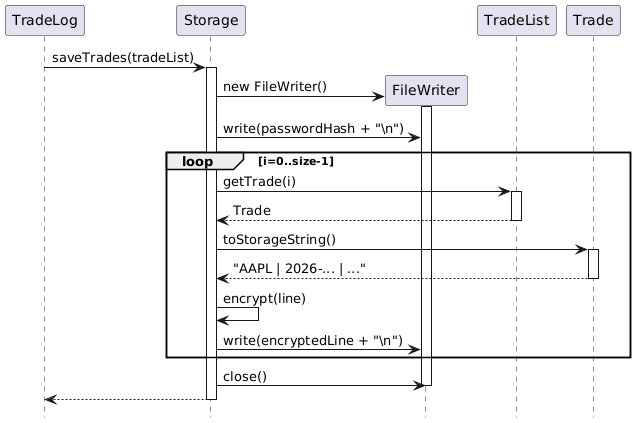

The diagram above was rendered by PlantUML. Its source (embedded in the PNG):
@startuml
hide footbox

participant TradeLog
participant Storage
participant FileWriter
participant TradeList
participant Trade

TradeLog -> Storage : saveTrades(tradeList)
activate Storage

create FileWriter
Storage -> FileWriter : new FileWriter()
activate FileWriter

Storage -> FileWriter : write(passwordHash + "\\n")

loop i=0..size-1
    Storage -> TradeList : getTrade(i)
    activate TradeList
    TradeList --> Storage : Trade
    deactivate TradeList

    Storage -> Trade : toStorageString()
    activate Trade
    Trade --> Storage : "AAPL | 2026-... | ..."
    deactivate Trade

    Storage -> Storage : encrypt(line)
    
    Storage -> FileWriter : write(encryptedLine + "\\n")
end

Storage -> FileWriter : close()
deactivate FileWriter

Storage --> TradeLog
deactivate Storage
@enduml